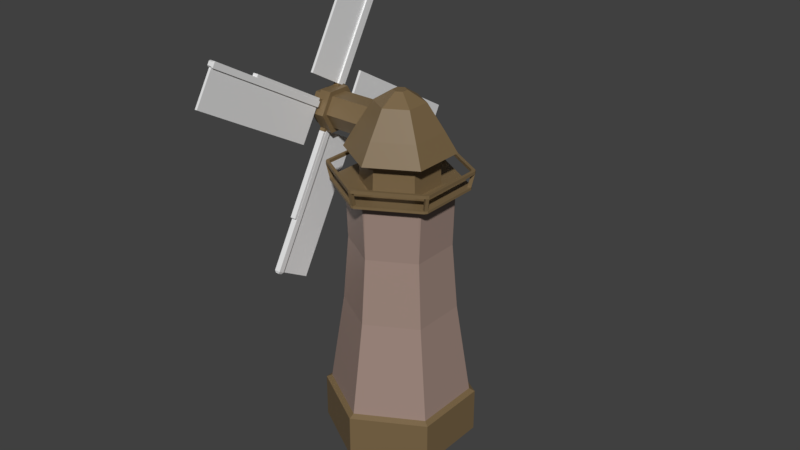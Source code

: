 # Source: windmill.blend  (saved by Blender 2.82.7; exported with 4.5.12 LTS)
import bpy
from mathutils import Matrix  # noqa: F401  (used for matrix-valued properties, if any)

bpy.ops.wm.read_factory_settings(use_empty=True)
scene = bpy.context.scene
scene.name = 'Scene'

# ---- collections
col_collection_1 = bpy.data.collections.new('Collection 1'); scene.collection.children.link(col_collection_1)

# ---- materials (node trees are filled in below, after node groups)
mat_wood = bpy.data.materials.new('wood')
mat_wood.use_transparent_shadow = False
mat_sail = bpy.data.materials.new('Sail')
mat_sail.use_transparent_shadow = False
mat_towerbody = bpy.data.materials.new('TowerBody')
mat_towerbody.use_transparent_shadow = False

# ---- material node trees
mat_wood.use_nodes = True; mat_wood.node_tree.nodes.clear()
_N = mat_wood.node_tree.nodes; _L = mat_wood.node_tree.links
n0 = _N.new('ShaderNodeOutputMaterial'); n0.name = 'Material Output'; n0.location = (300, 300)
n1 = _N.new('ShaderNodeBsdfPrincipled'); n1.name = 'Principled BSDF'; n1.location = (10, 300)
n1.distribution = 'GGX'
n1.subsurface_method = 'BURLEY'
n1.inputs[0].default_value = (0.196, 0.1315, 0.06097, 1.0)
n1.inputs[3].default_value = 1.45
n1.inputs[27].default_value = (0.0, 0.0, 0.0, 1.0)
n1.inputs[28].default_value = 1.0
_L.new(n1.outputs[0], n0.inputs[0])
n0.is_active_output = True
mat_sail.use_nodes = True; mat_sail.node_tree.nodes.clear()
_N = mat_sail.node_tree.nodes; _L = mat_sail.node_tree.links
n0 = _N.new('ShaderNodeOutputMaterial'); n0.name = 'Material Output'; n0.location = (300, 300)
n1 = _N.new('ShaderNodeBsdfPrincipled'); n1.name = 'Principled BSDF'; n1.location = (10, 300)
n1.distribution = 'GGX'
n1.subsurface_method = 'BURLEY'
n1.inputs[3].default_value = 1.45
n1.inputs[27].default_value = (0.0, 0.0, 0.0, 1.0)
n1.inputs[28].default_value = 1.0
_L.new(n1.outputs[0], n0.inputs[0])
n0.is_active_output = True
mat_towerbody.use_nodes = True; mat_towerbody.node_tree.nodes.clear()
_N = mat_towerbody.node_tree.nodes; _L = mat_towerbody.node_tree.links
n0 = _N.new('ShaderNodeOutputMaterial'); n0.name = 'Material Output'; n0.location = (300, 300)
n1 = _N.new('ShaderNodeBsdfPrincipled'); n1.name = 'Principled BSDF'; n1.location = (10, 300)
n1.distribution = 'GGX'
n1.subsurface_method = 'BURLEY'
n1.inputs[0].default_value = (0.3506, 0.248, 0.209, 1.0)
n1.inputs[3].default_value = 1.45
n1.inputs[27].default_value = (0.0, 0.0, 0.0, 1.0)
n1.inputs[28].default_value = 1.0
_L.new(n1.outputs[0], n0.inputs[0])
n0.is_active_output = True

# ---- world
world_world = bpy.data.worlds.new('World'); scene.world = world_world
world_world.color = (0.05088, 0.05088, 0.05088)
world_world.use_sun_shadow = False
world_world.sun_shadow_jitter_overblur = 0.0
world_world.cycles.sampling_method = 'MANUAL'

# ---- meshes
me_cylinder = bpy.data.meshes.new('Cylinder')
me_cylinder.from_pydata([(0.0, 2.58, 1.389), (0.0, 2.58, 1.532), (2.234, 1.29, 1.389), (2.234, 1.29, 1.532), (2.234, -1.29, 1.389), (2.234, -1.29, 1.532), (0.0, -2.58, 1.389), (0.0, -2.58, 1.532), (-2.234, -1.29, 1.389), (-2.234, -1.29, 1.532), (-2.234, 1.29, 1.389), (-2.234, 1.29, 1.532), (2.064, 1.192, 1.628), (0.0, 2.383, 1.628), (2.064, -1.192, 1.628), (0.0, -2.383, 1.628), (-2.064, -1.192, 1.628), (-2.064, 1.192, 1.628), (1.095, 0.632, 10.1), (1.192e-07, 1.264, 10.1), (1.095, -0.632, 10.1), (1.192e-07, -1.264, 10.1), (-1.095, -0.632, 10.1), (-1.095, 0.632, 10.1), (1.277, 0.7375, 10.1), (1.192e-07, 1.475, 10.1), (1.277, -0.7375, 10.1), (1.192e-07, -1.475, 10.1), (-1.277, -0.7375, 10.1), (-1.277, 0.7375, 10.1), (1.355, 0.7825, 10.28), (1.192e-07, 1.565, 10.28), (1.355, -0.7825, 10.28), (1.192e-07, -1.565, 10.28), (-1.355, -0.7825, 10.28), (-1.355, 0.7825, 10.28), (1.557, 0.8989, 10.28), (1.192e-07, 1.798, 10.28), (1.557, -0.8989, 10.28), (1.192e-07, -1.798, 10.28), (-1.557, -0.8989, 10.28), (-1.557, 0.8989, 10.28), (1.205, 0.6955, 10.97), (1.192e-07, 1.391, 10.97), (1.205, -0.6955, 10.97), (1.192e-07, -1.391, 10.97), (-1.205, -0.6955, 10.97), (-1.205, 0.6955, 10.97), (0.7229, 0.4174, 11.86), (1.192e-07, 0.8347, 11.86), (0.7229, -0.4174, 11.86), (1.192e-07, -0.8347, 11.86), (-0.7229, -0.4174, 11.86), (-0.7229, 0.4174, 11.86), (0.2044, 0.118, 12.23), (1.192e-07, 0.2361, 12.23), (0.2044, -0.118, 12.23), (1.192e-07, -0.2361, 12.23), (-0.2044, -0.118, 12.23), (-0.2044, 0.118, 12.23), (-1.134, 0.6547, 9.19), (1.192e-07, 1.309, 9.19), (1.192e-07, -1.309, 9.19), (-1.134, -0.6547, 9.19), (1.134, 0.6547, 9.19), (1.134, -0.6547, 9.19), (0.0, 1.7, 7.103), (-1.472, -0.85, 7.103), (1.472, -0.85, 7.103), (-1.472, 0.85, 7.103), (0.0, -1.7, 7.103), (1.472, 0.85, 7.103), (-1.953, 1.07, 9.737), (-2.06, 1.129, 9.737), (-1.953, -1.066, 9.632), (1.815, 1.105, 9.18), (-2.06, -1.124, 9.632), (-2.004, 1.222, 9.632), (-1.899, 1.158, 9.632), (-1.953, 1.07, 9.632), (1.919, 1.168, 9.18), (-2.06, 1.129, 9.632), (-1.811, 1.107, 9.18), (-2.004, 1.222, 9.737), (1.971, 1.073, 9.18), (-0.05225, 2.246, 9.18), (-1.903, -1.156, 9.737), (-1.971, -1.073, 9.18), (-1.815, -1.105, 9.18), (-1.919, -1.168, 9.18), (-0.04953, 2.124, 9.18), (-2.008, -1.22, 9.737), (1.864, 1.014, 9.18), (-1.903, -1.156, 9.632), (0.05358, 2.122, 9.18), (0.05652, 2.244, 9.18), (1.953, 1.066, 9.632), (-1.899, 1.158, 9.737), (-2.008, -1.22, 9.632), (-1.864, -1.014, 9.18), (-1.915, 1.171, 9.18), (-1.953, -1.066, 9.737), (-1.971, 1.078, 9.18), (-1.864, 1.019, 9.18), (2.06, 1.124, 9.632), (-2.06, -1.124, 9.737), (0.05652, 2.346, 9.632), (0.05358, 2.224, 9.632), (0.05652, 2.346, 9.737), (0.05358, 2.224, 9.737), (-0.05225, 2.349, 9.632), (-0.04953, 2.226, 9.632), (-0.05225, 2.349, 9.737), (-0.04953, 2.226, 9.737), (2.06, 1.124, 9.737), (1.953, 1.066, 9.737), (2.008, 1.22, 9.632), (1.903, 1.156, 9.632), (2.008, 1.22, 9.737), (1.903, 1.156, 9.737), (0.04953, -2.226, 9.737), (0.05225, -2.349, 9.737), (1.899, -1.158, 9.632), (2.004, -1.222, 9.632), (-0.05652, -2.346, 9.632), (-0.05358, -2.224, 9.632), (0.04953, -2.226, 9.632), (0.05225, -2.349, 9.632), (-0.05358, -2.122, 9.18), (-0.05652, -2.346, 9.737), (1.953, -1.07, 9.737), (1.915, -1.171, 9.18), (1.864, -1.019, 9.18), (1.971, -1.078, 9.18), (2.06, -1.129, 9.737), (1.953, -1.07, 9.632), (-0.05358, -2.224, 9.737), (2.06, -1.129, 9.632), (1.811, -1.107, 9.18), (-0.05652, -2.244, 9.18), (1.899, -1.158, 9.737), (0.05225, -2.246, 9.18), (0.04953, -2.124, 9.18), (2.004, -1.222, 9.737), (-1.915, 1.171, 9.093), (-1.495, 0.9142, 9.093), (1.915, -1.171, 9.093), (1.495, -0.9142, 9.093), (1.971, 1.073, 9.093), (1.919, 1.168, 9.093), (-1.971, -1.073, 9.093), (-1.539, -0.8376, 9.093), (-0.05652, -2.244, 9.093), (-0.04424, -1.752, 9.093), (0.05652, 2.244, 9.093), (-0.05225, 2.246, 9.093), (-1.971, 1.078, 9.093), (-1.539, 0.8415, 9.093), (1.539, 0.8376, 9.093), (1.498, 0.9123, 9.093), (-1.919, -1.168, 9.093), (-1.498, -0.9123, 9.093), (0.04424, 1.752, 9.093), (-0.04089, 1.754, 9.093), (0.05225, -2.246, 9.093), (0.04089, -1.754, 9.093), (1.971, -1.078, 9.093), (1.539, -0.8415, 9.093), (0.0, 2.58, 0.0), (2.234, 1.29, 0.0), (2.234, -1.29, 0.0), (0.0, -2.58, 0.0), (-2.234, -1.29, 0.0), (-2.234, 1.29, 0.0), (-2.496, 0.3939, 10.28), (-2.496, 0.7877, 10.97), (-2.496, 0.6142, 10.97), (-0.8404, 0.6142, 10.97), (-2.496, 0.3071, 10.43), (-0.8404, 0.3071, 10.43), (-2.496, -0.3071, 10.43), (-0.8404, -0.3071, 10.43), (-2.496, -0.6142, 10.97), (-0.8404, -0.6142, 10.97), (-2.496, -0.3071, 11.5), (-0.8404, -0.3071, 11.5), (-2.496, 0.3071, 11.5), (-0.8404, 0.3071, 11.5), (-2.496, -0.3939, 10.28), (-2.496, -0.7877, 10.97), (-2.496, -0.3939, 11.65), (-2.496, 0.3939, 11.65), (-2.908, 0.3939, 11.65), (-2.908, 0.7877, 10.97), (-2.908, -0.3939, 11.65), (-2.908, -0.7877, 10.97), (-2.908, -0.3939, 10.28), (-2.908, 0.3939, 10.28), (-2.908, 0.3059, 11.5), (-2.908, 0.6119, 10.97), (-2.908, -0.3059, 11.5), (-2.908, -0.6119, 10.97), (-2.908, -0.3059, 10.44), (-2.908, 0.3059, 10.44), (-3.214, 0.3059, 11.5), (-3.214, 0.6119, 10.97), (-3.214, -0.3059, 11.5), (-3.214, -0.6119, 10.97), (-3.214, -0.3059, 10.44), (-3.214, 0.3059, 10.44), (-2.496, -0.4923, 11.48), (-2.496, -0.3839, 11.36), (-2.908, -0.4923, 11.48), (-2.908, -0.3824, 11.36), (-3.214, -0.3824, 11.36), (-0.8404, -0.3839, 11.36), (-0.8404, -0.5374, 11.1), (-2.496, -0.6893, 11.14), (-2.496, -0.5374, 11.1), (-2.908, -0.6893, 11.14), (-2.908, -0.5354, 11.1), (-3.214, -0.5354, 11.1), (-0.8404, 0.5374, 10.83), (-2.496, 0.5374, 10.83), (-2.496, 0.6893, 10.79), (-2.908, 0.6893, 10.79), (-2.908, 0.5354, 10.83), (-3.214, 0.5354, 10.83), (-2.496, 0.3839, 10.57), (-2.496, 0.4923, 10.45), (-2.908, 0.4923, 10.45), (-2.908, 0.3824, 10.57), (-3.214, 0.3824, 10.57), (-0.8404, 0.3839, 10.57), (-3.13, -0.5354, 11.1), (-3.13, -0.3824, 11.36), (-3.13, 0.5354, 10.83), (-3.13, 0.3824, 10.57), (-2.909, -4.894, 13.59), (-2.906, -4.793, 13.77), (-2.923, -0.2768, 10.92), (-2.92, -0.1749, 11.1), (-2.706, -4.895, 13.59), (-2.703, -4.793, 13.77), (-2.72, -0.2776, 10.92), (-2.717, -0.1758, 11.1), (-2.913, -3.418, 12.74), (-2.911, -3.316, 12.92), (-2.71, -3.419, 12.74), (-2.708, -3.317, 12.91), (-2.907, -3.248, 12.88), (-2.916, -0.2431, 11.14), (-2.721, -0.2439, 11.13), (-2.712, -3.249, 12.87), (-2.905, -3.2, 12.96), (-2.915, -0.1944, 11.22), (-2.72, -0.1952, 11.22), (-2.711, -3.2, 12.96), (-2.855, -3.418, 12.74), (-2.851, -4.895, 13.59), (-2.778, -0.2774, 10.92), (-2.865, -0.277, 10.92), (-2.768, -3.419, 12.74), (-2.764, -4.895, 13.59), (-2.871, -4.046, 11.65), (-2.867, -5.522, 12.51), (-2.867, -4.874, 13.77), (-2.869, -4.937, 13.66), (-2.784, -4.047, 11.65), (-2.78, -5.523, 12.51), (-2.919, -0.6519, 11.37), (-2.718, -0.7546, 11.2), (-2.922, -0.7538, 11.2), (-2.716, -0.6527, 11.37), (-2.914, -0.6994, 11.4), (-2.72, -0.7002, 11.4), (-2.913, -0.6507, 11.49), (-2.719, -0.6515, 11.48), (-2.776, -0.7544, 11.2), (-2.863, -0.754, 11.2), (-2.792, -1.382, 10.11), (-2.879, -1.382, 10.11), (-2.743, -4.875, 13.77), (-2.744, -4.937, 13.66), (-2.909, -2.629, 6.071), (-2.906, -2.805, 6.173), (-2.923, 0.04351, 10.69), (-2.92, -0.1325, 10.79), (-2.706, -2.626, 6.07), (-2.703, -2.802, 6.172), (-2.72, 0.04602, 10.69), (-2.717, -0.13, 10.79), (-2.913, -1.774, 7.547), (-2.911, -1.95, 7.649), (-2.71, -1.772, 7.546), (-2.708, -1.948, 7.648), (-2.907, -1.911, 7.717), (-2.916, -0.1719, 10.72), (-2.721, -0.1695, 10.72), (-2.712, -1.908, 7.716), (-2.905, -1.995, 7.766), (-2.915, -0.256, 10.77), (-2.72, -0.2536, 10.77), (-2.711, -1.993, 7.765), (-2.855, -1.774, 7.547), (-2.851, -2.628, 6.071), (-2.778, 0.0453, 10.69), (-2.865, 0.04422, 10.69), (-2.768, -1.773, 7.546), (-2.764, -2.627, 6.07), (-2.871, -0.6889, 6.919), (-2.867, -1.543, 5.443), (-2.867, -2.806, 6.091), (-2.869, -2.698, 6.029), (-2.784, -0.6878, 6.919), (-2.78, -1.542, 5.442), (-2.919, -0.4085, 10.31), (-2.718, -0.23, 10.21), (-2.922, -0.2325, 10.21), (-2.716, -0.406, 10.31), (-2.914, -0.4359, 10.27), (-2.72, -0.4335, 10.27), (-2.913, -0.5201, 10.31), (-2.719, -0.5177, 10.31), (-2.776, -0.2307, 10.21), (-2.863, -0.2318, 10.21), (-2.792, 0.854, 9.583), (-2.879, 0.8529, 9.584), (-2.743, -2.804, 6.09), (-2.744, -2.697, 6.028), (-2.909, 4.894, 8.337), (-2.906, 4.793, 8.161), (-2.923, 0.2768, 11.01), (-2.92, 0.1749, 10.83), (-2.706, 4.895, 8.339), (-2.703, 4.793, 8.163), (-2.72, 0.2776, 11.01), (-2.717, 0.1757, 10.84), (-2.913, 3.418, 9.191), (-2.911, 3.316, 9.015), (-2.71, 3.419, 9.193), (-2.708, 3.317, 9.017), (-2.907, 3.248, 9.054), (-2.916, 0.2431, 10.79), (-2.721, 0.2439, 10.8), (-2.712, 3.249, 9.057), (-2.905, 3.2, 8.97), (-2.915, 0.1944, 10.71), (-2.72, 0.1952, 10.71), (-2.711, 3.2, 8.973), (-2.855, 3.418, 9.192), (-2.851, 4.895, 8.337), (-2.778, 0.2774, 11.01), (-2.865, 0.277, 11.01), (-2.768, 3.419, 9.193), (-2.764, 4.895, 8.338), (-2.871, 4.046, 10.28), (-2.867, 5.522, 9.422), (-2.867, 4.874, 8.16), (-2.869, 4.937, 8.267), (-2.784, 4.047, 10.28), (-2.78, 5.523, 9.423), (-2.919, 0.6519, 10.56), (-2.718, 0.7546, 10.74), (-2.922, 0.7538, 10.73), (-2.716, 0.6527, 10.56), (-2.914, 0.6994, 10.53), (-2.72, 0.7002, 10.53), (-2.913, 0.6507, 10.45), (-2.719, 0.6515, 10.45), (-2.776, 0.7544, 10.73), (-2.863, 0.754, 10.73), (-2.792, 1.382, 11.82), (-2.879, 1.382, 11.82), (-2.743, 4.875, 8.161), (-2.744, 4.937, 8.269), (-2.909, 2.629, 15.86), (-2.906, 2.805, 15.76), (-2.923, -0.04351, 11.24), (-2.92, 0.1325, 11.14), (-2.706, 2.626, 15.86), (-2.703, 2.802, 15.76), (-2.72, -0.04602, 11.24), (-2.717, 0.13, 11.14), (-2.913, 1.774, 14.38), (-2.911, 1.95, 14.28), (-2.71, 1.772, 14.38), (-2.708, 1.948, 14.28), (-2.907, 1.911, 14.21), (-2.916, 0.1719, 11.21), (-2.721, 0.1695, 11.21), (-2.712, 1.908, 14.21), (-2.905, 1.995, 14.16), (-2.915, 0.256, 11.16), (-2.72, 0.2536, 11.16), (-2.711, 1.993, 14.17), (-2.855, 1.774, 14.38), (-2.851, 2.628, 15.86), (-2.778, -0.0453, 11.24), (-2.865, -0.04423, 11.24), (-2.768, 1.773, 14.38), (-2.764, 2.627, 15.86), (-2.871, 0.6889, 15.01), (-2.867, 1.543, 16.49), (-2.867, 2.806, 15.84), (-2.869, 2.698, 15.9), (-2.784, 0.6878, 15.01), (-2.78, 1.542, 16.49), (-2.919, 0.4085, 11.62), (-2.718, 0.23, 11.72), (-2.922, 0.2325, 11.72), (-2.716, 0.406, 11.62), (-2.914, 0.4359, 11.66), (-2.72, 0.4335, 11.67), (-2.913, 0.5201, 11.62), (-2.719, 0.5177, 11.62), (-2.776, 0.2307, 11.72), (-2.863, 0.2318, 11.72), (-2.792, -0.854, 12.35), (-2.879, -0.8529, 12.35), (-2.743, 2.804, 15.84), (-2.744, 2.697, 15.9), (1.192e-07, -5.072e-07, 9.093), (-1.742, -1.006, 1.989), (-1.742, 1.006, 1.989), (8.345e-07, -5.96e-07, 1.989), (0.0, 1.89, 4.829), (-1.637, -0.9451, 4.829), (1.637, -0.9451, 4.829), (-1.637, 0.9451, 4.829), (0.0, -1.89, 4.829), (1.637, 0.9451, 4.829), (0.0, 0.0, 0.0)], [(422, 71), (67, 422), (423, 424), (425, 423), (169, 425), (432, 171), (168, 432)], [(0, 1, 3, 2), (2, 3, 5, 4), (4, 5, 7, 6), (6, 7, 9, 8), (11, 9, 16, 17), (8, 9, 11, 10), (10, 11, 1, 0), (6, 8, 172, 171), (61, 60, 23, 19), (3, 1, 13, 12), (7, 5, 14, 15), (1, 11, 17, 13), (9, 7, 15, 16), (5, 3, 12, 14), (23, 22, 28, 29), (63, 62, 21, 22), (65, 64, 18, 20), (60, 63, 22, 23), (62, 65, 20, 21), (64, 61, 19, 18), (25, 29, 35, 31), (21, 20, 26, 27), (18, 19, 25, 24), (19, 23, 29, 25), (22, 21, 27, 28), (20, 18, 24, 26), (35, 34, 40, 41), (28, 27, 33, 34), (26, 24, 30, 32), (29, 28, 34, 35), (27, 26, 32, 33), (24, 25, 31, 30), (40, 39, 45, 46), (33, 32, 38, 39), (30, 31, 37, 36), (31, 35, 41, 37), (34, 33, 39, 40), (32, 30, 36, 38), (45, 44, 50, 51), (38, 36, 42, 44), (41, 40, 46, 47), (39, 38, 44, 45), (36, 37, 43, 42), (37, 41, 47, 43), (50, 48, 54, 56), (42, 43, 49, 48), (43, 47, 53, 49), (46, 45, 51, 52), (44, 42, 48, 50), (47, 46, 52, 53), (54, 55, 59, 58, 57, 56), (53, 52, 58, 59), (51, 50, 56, 57), (48, 49, 55, 54), (49, 53, 59, 55), (52, 51, 57, 58), (426, 429, 69, 66), (427, 430, 70, 67), (428, 431, 71, 68), (429, 427, 67, 69), (430, 428, 68, 70), (431, 426, 66, 71), (137, 123, 131, 133), (102, 100, 144, 156), (73, 83, 77, 81), (124, 125, 128, 139), (77, 78, 82, 100), (96, 117, 75, 92), (117, 96, 115, 119), (98, 76, 87, 89), (81, 77, 100, 102), (76, 74, 99, 87), (111, 107, 109, 113), (127, 124, 139, 141), (117, 116, 80, 75), (121, 129, 124, 127), (91, 105, 76, 98), (73, 72, 97, 83), (74, 93, 88, 99), (106, 107, 94, 95), (78, 79, 103, 82), (91, 86, 101, 105), (79, 81, 102, 103), (133, 131, 146, 166), (104, 96, 92, 84), (118, 114, 104, 116), (111, 110, 85, 90), (118, 119, 115, 114), (93, 98, 89, 88), (116, 104, 84, 80), (110, 106, 95, 85), (112, 113, 109, 108), (107, 111, 90, 94), (112, 108, 106, 110), (93, 74, 101, 86), (79, 78, 97, 72), (88, 63, 99), (123, 122, 138, 131), (134, 143, 123, 137), (121, 120, 136, 129), (122, 135, 132, 138), (125, 126, 142, 128), (134, 130, 140, 143), (126, 127, 141, 142), (135, 137, 133, 132), (135, 122, 140, 130), (126, 125, 136, 120), (89, 87, 150, 160), (149, 148, 158, 159), (155, 154, 162, 163), (160, 150, 151, 161), (156, 144, 145, 157), (166, 146, 147, 167), (164, 152, 153, 165), (80, 84, 148, 149), (142, 62, 128), (91, 129, 136, 86), (85, 95, 154, 155), (132, 65, 138), (141, 139, 152, 164), (137, 135, 96, 104), (135, 130, 115, 96), (130, 134, 114, 115), (134, 137, 104, 114), (98, 124, 129, 91), (108, 118, 116, 106), (144, 155, 163, 145), (100, 85, 155, 144), (109, 119, 118, 108), (99, 103, 102, 87), (150, 156, 157, 151), (87, 102, 156, 150), (79, 74, 76, 81), (72, 101, 74, 79), (73, 105, 101, 72), (81, 76, 105, 73), (78, 111, 113, 97), (106, 116, 117, 107), (107, 117, 119, 109), (77, 110, 111, 78), (83, 112, 110, 77), (97, 113, 112, 83), (82, 90, 85, 100), (159, 162, 154, 149), (149, 154, 95, 80), (80, 95, 94, 75), (86, 136, 125, 93), (93, 125, 124, 98), (139, 89, 160, 152), (152, 160, 161, 153), (128, 88, 89, 139), (131, 141, 164, 146), (146, 164, 165, 147), (138, 142, 141, 131), (127, 123, 143, 121), (121, 143, 140, 120), (120, 140, 122, 126), (126, 122, 123, 127), (84, 133, 166, 148), (148, 166, 167, 158), (92, 132, 133, 84), (153, 161, 67, 70), (162, 66, 163), (61, 90, 82, 60), (145, 69, 157), (145, 163, 66, 69), (151, 67, 161), (153, 70, 165), (158, 167, 68, 71), (147, 68, 167), (162, 159, 71, 66), (158, 71, 159), (103, 60, 82), (63, 88, 128, 62), (151, 157, 69, 67), (64, 75, 94, 61), (75, 64, 92), (90, 61, 94), (147, 165, 70, 68), (62, 142, 138, 65), (65, 132, 92, 64), (103, 99, 63, 60), (2, 4, 170, 169), (8, 10, 173, 172), (0, 2, 169, 168), (4, 6, 171, 170), (10, 0, 168, 173), (190, 191, 192, 194), (228, 178, 174, 229), (228, 233, 179, 178), (188, 189, 195, 196), (184, 186, 191, 190), (178, 179, 181, 180), (191, 175, 193, 192), (186, 176, 175, 191), (180, 181, 183, 182), (197, 196, 202, 203), (211, 184, 190, 210), (211, 215, 185, 184), (222, 233, 228, 223), (229, 174, 197, 230), (184, 185, 187, 186), (210, 190, 194, 212), (178, 180, 188, 174), (186, 187, 177, 176), (180, 182, 189, 188), (174, 188, 196, 197), (231, 203, 209, 232), (212, 194, 200, 213), (192, 193, 199, 198), (230, 197, 203, 231), (196, 195, 201, 202), (194, 192, 198, 200), (221, 232, 209, 208, 207), (202, 201, 207, 208), (200, 198, 204, 206), (203, 202, 208, 209), (213, 200, 206, 214), (198, 199, 205, 204), (182, 218, 217, 189), (182, 183, 216, 218), (189, 217, 219, 195), (195, 219, 220, 201), (201, 220, 221, 207), (176, 223, 224, 175), (176, 177, 222, 223), (175, 224, 225, 193), (199, 226, 227, 205), (193, 225, 226, 199), (225, 230, 231, 226), (224, 229, 230, 225), (223, 228, 229, 224), (205, 227, 214, 206, 204), (232, 221, 234, 237), (214, 227, 236, 235), (235, 234, 220, 213), (213, 220, 219, 212), (212, 219, 217, 210), (210, 217, 218, 211), (211, 218, 216, 215), (231, 237, 236, 226), (235, 236, 237, 234), (272, 270, 241, 240), (240, 241, 245, 244), (248, 249, 243, 242), (243, 239, 266, 282), (238, 246, 258, 259), (249, 247, 239, 243), (273, 245, 252, 275), (240, 244, 260, 261), (271, 273, 249, 248), (238, 239, 247, 246), (275, 252, 256, 277), (270, 247, 250, 274), (245, 241, 251, 252), (247, 249, 253, 250), (277, 276, 254, 257), (274, 250, 254, 276), (250, 253, 257, 254), (252, 251, 255, 256), (261, 260, 278, 279), (263, 259, 265, 269), (271, 248, 262, 278), (248, 242, 263, 262), (272, 240, 261, 279), (242, 238, 259, 263), (264, 268, 269, 265), (281, 280, 268, 264), (242, 243, 282, 283), (278, 262, 268, 280), (259, 258, 264, 265), (262, 263, 269, 268), (283, 282, 266, 267), (258, 279, 281, 264), (279, 278, 280, 281), (246, 272, 279, 258), (244, 271, 278, 260), (251, 274, 276, 255), (256, 255, 276, 277), (241, 270, 274, 251), (253, 275, 277, 257), (244, 245, 273, 271), (249, 273, 275, 253), (246, 247, 270, 272), (239, 238, 267, 266), (238, 242, 283, 267), (318, 316, 287, 286), (286, 287, 291, 290), (294, 295, 289, 288), (289, 285, 312, 328), (284, 292, 304, 305), (295, 293, 285, 289), (319, 291, 298, 321), (286, 290, 306, 307), (317, 319, 295, 294), (284, 285, 293, 292), (321, 298, 302, 323), (316, 293, 296, 320), (291, 287, 297, 298), (293, 295, 299, 296), (323, 322, 300, 303), (320, 296, 300, 322), (296, 299, 303, 300), (298, 297, 301, 302), (307, 306, 324, 325), (309, 305, 311, 315), (317, 294, 308, 324), (294, 288, 309, 308), (318, 286, 307, 325), (288, 284, 305, 309), (310, 314, 315, 311), (327, 326, 314, 310), (288, 289, 328, 329), (324, 308, 314, 326), (305, 304, 310, 311), (308, 309, 315, 314), (329, 328, 312, 313), (304, 325, 327, 310), (325, 324, 326, 327), (292, 318, 325, 304), (290, 317, 324, 306), (297, 320, 322, 301), (302, 301, 322, 323), (287, 316, 320, 297), (299, 321, 323, 303), (290, 291, 319, 317), (295, 319, 321, 299), (292, 293, 316, 318), (285, 284, 313, 312), (284, 288, 329, 313), (364, 362, 333, 332), (332, 333, 337, 336), (340, 341, 335, 334), (335, 331, 358, 374), (330, 338, 350, 351), (341, 339, 331, 335), (365, 337, 344, 367), (332, 336, 352, 353), (363, 365, 341, 340), (330, 331, 339, 338), (367, 344, 348, 369), (362, 339, 342, 366), (337, 333, 343, 344), (339, 341, 345, 342), (369, 368, 346, 349), (366, 342, 346, 368), (342, 345, 349, 346), (344, 343, 347, 348), (353, 352, 370, 371), (355, 351, 357, 361), (363, 340, 354, 370), (340, 334, 355, 354), (364, 332, 353, 371), (334, 330, 351, 355), (356, 360, 361, 357), (373, 372, 360, 356), (334, 335, 374, 375), (370, 354, 360, 372), (351, 350, 356, 357), (354, 355, 361, 360), (375, 374, 358, 359), (350, 371, 373, 356), (371, 370, 372, 373), (338, 364, 371, 350), (336, 363, 370, 352), (343, 366, 368, 347), (348, 347, 368, 369), (333, 362, 366, 343), (345, 367, 369, 349), (336, 337, 365, 363), (341, 365, 367, 345), (338, 339, 362, 364), (331, 330, 359, 358), (330, 334, 375, 359), (410, 408, 379, 378), (378, 379, 383, 382), (386, 387, 381, 380), (381, 377, 404, 420), (376, 384, 396, 397), (387, 385, 377, 381), (411, 383, 390, 413), (378, 382, 398, 399), (409, 411, 387, 386), (376, 377, 385, 384), (413, 390, 394, 415), (408, 385, 388, 412), (383, 379, 389, 390), (385, 387, 391, 388), (415, 414, 392, 395), (412, 388, 392, 414), (388, 391, 395, 392), (390, 389, 393, 394), (399, 398, 416, 417), (401, 397, 403, 407), (409, 386, 400, 416), (386, 380, 401, 400), (410, 378, 399, 417), (380, 376, 397, 401), (402, 406, 407, 403), (419, 418, 406, 402), (380, 381, 420, 421), (416, 400, 406, 418), (397, 396, 402, 403), (400, 401, 407, 406), (421, 420, 404, 405), (396, 417, 419, 402), (417, 416, 418, 419), (384, 410, 417, 396), (382, 409, 416, 398), (389, 412, 414, 393), (394, 393, 414, 415), (379, 408, 412, 389), (391, 413, 415, 395), (382, 383, 411, 409), (387, 411, 413, 391), (384, 385, 408, 410), (377, 376, 405, 404), (376, 380, 421, 405), (168, 169, 170, 171, 172, 173), (12, 13, 426, 431), (15, 14, 428, 430), (17, 16, 427, 429), (14, 12, 431, 428), (16, 15, 430, 427), (13, 17, 429, 426)])
me_cylinder.polygons.foreach_set('material_index', [0, 0, 0, 0, 0, 0, 0, 0, 0, 0, 0, 0, 0, 0, 0, 0, 0, 0, 0, 0, 0, 0, 0, 0, 0, 0, 0, 0, 0, 0, 0, 0, 0, 0, 0, 0, 0, 0, 0, 0, 0, 0, 0, 0, 0, 0, 0, 0, 0, 0, 0, 0, 0, 0, 0, 0, 2, 2, 2, 2, 2, 2, 0, 0, 0, 0, 0, 0, 0, 0, 0, 0, 0, 0, 0, 0, 0, 0, 0, 0, 0, 0, 0, 0, 0, 0, 0, 0, 0, 0, 0, 0, 0, 0, 0, 0, 0, 0, 0, 0, 0, 0, 0, 0, 0, 0, 0, 0, 0, 0, 0, 0, 0, 0, 0, 0, 0, 0, 0, 0, 0, 0, 0, 0, 0, 0, 0, 0, 0, 0, 0, 0, 0, 0, 0, 0, 0, 0, 0, 0, 0, 0, 0, 0, 0, 0, 0, 0, 0, 0, 0, 0, 0, 0, 0, 0, 0, 0, 0, 0, 0, 2, 2, 0, 2, 2, 2, 2, 2, 2, 2, 2, 0, 0, 2, 0, 0, 0, 2, 0, 0, 0, 0, 0, 0, 0, 0, 0, 0, 0, 0, 0, 0, 0, 0, 0, 0, 0, 0, 0, 0, 0, 0, 0, 0, 0, 0, 0, 0, 0, 0, 0, 0, 0, 0, 0, 0, 0, 0, 0, 0, 0, 0, 0, 0, 0, 0, 0, 0, 0, 0, 0, 0, 0, 0, 0, 0, 0, 0, 0, 0, 0, 0, 0, 1, 1, 1, 1, 0, 0, 1, 1, 0, 1, 0, 1, 1, 1, 1, 0, 0, 1, 1, 1, 0, 1, 1, 1, 1, 1, 1, 1, 1, 1, 1, 1, 0, 0, 0, 0, 1, 0, 1, 1, 1, 1, 0, 0, 1, 1, 1, 1, 0, 0, 1, 1, 0, 1, 0, 1, 1, 1, 1, 0, 0, 1, 1, 1, 0, 1, 1, 1, 1, 1, 1, 1, 1, 1, 1, 1, 0, 0, 0, 0, 1, 0, 1, 1, 1, 1, 0, 0, 1, 1, 1, 1, 0, 0, 1, 1, 0, 1, 0, 1, 1, 1, 1, 0, 0, 1, 1, 1, 0, 1, 1, 1, 1, 1, 1, 1, 1, 1, 1, 1, 0, 0, 0, 0, 1, 0, 1, 1, 1, 1, 0, 0, 1, 1, 1, 1, 0, 0, 1, 1, 0, 1, 0, 1, 1, 1, 1, 0, 0, 1, 1, 1, 0, 1, 1, 1, 1, 1, 1, 1, 1, 1, 1, 1, 0, 0, 0, 0, 1, 0, 1, 1, 1, 1, 0, 2, 2, 2, 2, 2, 2])
_uv = me_cylinder.uv_layers.new(name='UVMap')
_uv.uv.foreach_set('vector', [0.0, 0.0, 1.0, 0.0, 1.0, 1.0, 0.0, 1.0, 0.0, 0.0, 1.0, 0.0, 1.0, 1.0, 0.0, 1.0, 0.0, 0.0, 1.0, 0.0, 1.0, 1.0, 0.0, 1.0, 0.0, 0.0, 1.0, 0.0, 1.0, 1.0, 0.0, 1.0, 0.0, 0.0, 1.0, 0.0, 1.0, 1.0, 0.0, 1.0, 0.0, 0.0, 1.0, 0.0, 1.0, 1.0, 0.0, 1.0, 0.0, 0.0, 1.0, 0.0, 1.0, 1.0, 0.0, 1.0, 0.0, 0.0, 1.0, 0.0, 1.0, 1.0, 0.0, 1.0, 0.0, 0.0, 1.0, 0.0, 1.0, 1.0, 0.0, 1.0, 0.0, 0.0, 1.0, 0.0, 1.0, 1.0, 0.0, 1.0, 0.0, 0.0, 1.0, 0.0, 1.0, 1.0, 0.0, 1.0, 0.0, 0.0, 1.0, 0.0, 1.0, 1.0, 0.0, 1.0, 0.0, 0.0, 1.0, 0.0, 1.0, 1.0, 0.0, 1.0, 0.0, 0.0, 1.0, 0.0, 1.0, 1.0, 0.0, 1.0, 0.0, 0.0, 1.0, 0.0, 1.0, 1.0, 0.0, 1.0, 0.0, 0.0, 1.0, 0.0, 1.0, 1.0, 0.0, 1.0, 0.0, 0.0, 1.0, 0.0, 1.0, 1.0, 0.0, 1.0, 0.0, 0.0, 1.0, 0.0, 1.0, 1.0, 0.0, 1.0, 0.0, 0.0, 1.0, 0.0, 1.0, 1.0, 0.0, 1.0, 0.0, 0.0, 1.0, 0.0, 1.0, 1.0, 0.0, 1.0, 0.0, 0.0, 1.0, 0.0, 1.0, 1.0, 0.0, 1.0, 0.0, 0.0, 1.0, 0.0, 1.0, 1.0, 0.0, 1.0, 0.0, 0.0, 1.0, 0.0, 1.0, 1.0, 0.0, 1.0, 0.0, 0.0, 1.0, 0.0, 1.0, 1.0, 0.0, 1.0, 0.0, 0.0, 1.0, 0.0, 1.0, 1.0, 0.0, 1.0, 0.0, 0.0, 1.0, 0.0, 1.0, 1.0, 0.0, 1.0, 0.0, 0.0, 1.0, 0.0, 1.0, 1.0, 0.0, 1.0, 0.0, 0.0, 1.0, 0.0, 1.0, 1.0, 0.0, 1.0, 0.0, 0.0, 1.0, 0.0, 1.0, 1.0, 0.0, 1.0, 0.0, 0.0, 1.0, 0.0, 1.0, 1.0, 0.0, 1.0, 0.0, 0.0, 1.0, 0.0, 1.0, 1.0, 0.0, 1.0, 0.0, 0.0, 1.0, 0.0, 1.0, 1.0, 0.0, 1.0, 0.0, 0.0, 1.0, 0.0, 1.0, 1.0, 0.0, 1.0, 0.0, 0.0, 1.0, 0.0, 1.0, 1.0, 0.0, 1.0, 0.0, 0.0, 1.0, 0.0, 1.0, 1.0, 0.0, 1.0, 0.0, 0.0, 1.0, 0.0, 1.0, 1.0, 0.0, 1.0, 0.0, 0.0, 1.0, 0.0, 1.0, 1.0, 0.0, 1.0, 0.0, 0.0, 1.0, 0.0, 1.0, 1.0, 0.0, 1.0, 0.0, 0.0, 1.0, 0.0, 1.0, 1.0, 0.0, 1.0, 0.0, 0.0, 1.0, 0.0, 1.0, 1.0, 0.0, 1.0, 0.0, 0.0, 1.0, 0.0, 1.0, 1.0, 0.0, 1.0, 0.0, 0.0, 1.0, 0.0, 1.0, 1.0, 0.0, 1.0, 0.0, 0.0, 1.0, 0.0, 1.0, 1.0, 0.0, 1.0, 0.0, 0.0, 1.0, 0.0, 1.0, 1.0, 0.0, 1.0, 0.0, 0.0, 1.0, 0.0, 1.0, 1.0, 0.0, 1.0, 0.0, 0.0, 1.0, 0.0, 1.0, 1.0, 0.0, 1.0, 0.0, 0.0, 1.0, 0.0, 1.0, 1.0, 0.0, 1.0, 0.0, 0.0, 1.0, 0.0, 1.0, 1.0, 0.0, 1.0, 0.0, 0.0, 1.0, 0.0, 1.0, 1.0, 0.0, 1.0, 0.0, 0.0, 1.0, 0.0, 1.0, 1.0, 0.0, 1.0, 0.5, 1.0, 0.933, 0.75, 0.933, 0.25, 0.5, 0.0, 0.06699, 0.25, 0.06699, 0.75, 0.0, 0.0, 1.0, 0.0, 1.0, 1.0, 0.0, 1.0, 0.0, 0.0, 1.0, 0.0, 1.0, 1.0, 0.0, 1.0, 0.0, 0.0, 1.0, 0.0, 1.0, 1.0, 0.0, 1.0, 0.0, 0.0, 1.0, 0.0, 1.0, 1.0, 0.0, 1.0, 0.0, 0.0, 1.0, 0.0, 1.0, 1.0, 0.0, 1.0, 0.0, 0.0, 1.0, 0.0, 1.0, 1.0, 0.0, 1.0, 0.0, 0.0, 1.0, 0.0, 1.0, 1.0, 0.0, 1.0, 0.0, 0.0, 1.0, 0.0, 1.0, 1.0, 0.0, 1.0, 0.0, 0.0, 1.0, 0.0, 1.0, 1.0, 0.0, 1.0, 0.0, 0.0, 1.0, 0.0, 1.0, 1.0, 0.0, 1.0, 0.0, 0.0, 1.0, 0.0, 1.0, 1.0, 0.0, 1.0, 0.0, 0.0, 1.0, 0.0, 1.0, 1.0, 0.0, 1.0, 0.0, 0.0, 1.0, 0.0, 1.0, 1.0, 0.0, 1.0, 0.0, 0.0, 1.0, 0.0, 1.0, 1.0, 0.0, 1.0, 0.0, 0.0, 1.0, 0.0, 1.0, 1.0, 0.0, 1.0, 0.0, 0.0, 1.0, 0.0, 1.0, 1.0, 0.0, 1.0, 0.0, 0.0, 1.0, 0.0, 1.0, 1.0, 0.0, 1.0, 0.0, 0.0, 1.0, 0.0, 1.0, 1.0, 0.0, 1.0, 0.0, 0.0, 1.0, 0.0, 1.0, 1.0, 0.0, 1.0, 0.0, 0.0, 1.0, 0.0, 1.0, 1.0, 0.0, 1.0, 0.0, 0.0, 1.0, 0.0, 1.0, 1.0, 0.0, 1.0, 0.0, 0.0, 1.0, 0.0, 1.0, 1.0, 0.0, 1.0, 0.0, 0.0, 1.0, 0.0, 1.0, 1.0, 0.0, 1.0, 0.0, 0.0, 1.0, 0.0, 1.0, 1.0, 0.0, 1.0, 0.0, 0.0, 1.0, 0.0, 1.0, 1.0, 0.0, 1.0, 0.0, 0.0, 1.0, 0.0, 1.0, 1.0, 0.0, 1.0, 0.0, 0.0, 1.0, 0.0, 1.0, 1.0, 0.0, 1.0, 0.0, 0.0, 1.0, 0.0, 1.0, 1.0, 0.0, 1.0, 0.0, 0.0, 1.0, 0.0, 1.0, 1.0, 0.0, 1.0, 0.0, 0.0, 1.0, 0.0, 1.0, 1.0, 0.0, 1.0, 0.0, 0.0, 1.0, 0.0, 1.0, 1.0, 0.0, 1.0, 0.0, 0.0, 1.0, 0.0, 1.0, 1.0, 0.0, 1.0, 0.0, 0.0, 1.0, 0.0, 1.0, 1.0, 0.0, 1.0, 0.0, 0.0, 1.0, 0.0, 1.0, 1.0, 0.0, 1.0, 0.0, 0.0, 1.0, 0.0, 1.0, 1.0, 0.0, 1.0, 0.0, 0.0, 1.0, 0.0, 1.0, 1.0, 0.0, 1.0, 0.0, 0.0, 1.0, 0.0, 1.0, 1.0, 0.0, 1.0, 0.0, 0.0, 1.0, 0.0, 1.0, 1.0, 0.0, 1.0, 0.0, 0.0, 1.0, 0.0, 1.0, 1.0, 0.0, 1.0, 0.0, 0.0, 1.0, 0.0, 1.0, 1.0, 0.0, 1.0, 0.0, 0.0, 1.0, 0.0, 1.0, 1.0, 0.0, 1.0, 0.0, 0.0, 1.0, 0.0, 1.0, 1.0, 0.0, 1.0, 0.0, 0.0, 1.0, 0.0, 1.0, 1.0, 0.0, 1.0, 0.0, 0.0, 1.0, 0.0, 1.0, 1.0, 0.0, 1.0, 0.0, 0.0, 1.0, 0.0, 1.0, 1.0, 0.0, 1.0, 0.0, 0.0, 1.0, 0.0, 1.0, 1.0, 0.0, 0.0, 1.0, 0.0, 1.0, 1.0, 0.0, 1.0, 0.0, 0.0, 1.0, 0.0, 1.0, 1.0, 0.0, 1.0, 0.0, 0.0, 1.0, 0.0, 1.0, 1.0, 0.0, 1.0, 0.0, 0.0, 1.0, 0.0, 1.0, 1.0, 0.0, 1.0, 0.0, 0.0, 1.0, 0.0, 1.0, 1.0, 0.0, 1.0, 0.0, 0.0, 1.0, 0.0, 1.0, 1.0, 0.0, 1.0, 0.0, 0.0, 1.0, 0.0, 1.0, 1.0, 0.0, 1.0, 0.0, 0.0, 1.0, 0.0, 1.0, 1.0, 0.0, 1.0, 0.0, 0.0, 1.0, 0.0, 1.0, 1.0, 0.0, 1.0, 0.0, 0.0, 1.0, 0.0, 1.0, 1.0, 0.0, 1.0, 0.0, 0.0, 1.0, 0.0, 1.0, 1.0, 0.0, 1.0, 0.0, 0.0, 1.0, 0.0, 1.0, 1.0, 0.0, 1.0, 0.0, 0.0, 1.0, 0.0, 1.0, 1.0, 0.0, 1.0, 0.0, 0.0, 1.0, 0.0, 1.0, 1.0, 0.0, 1.0, 0.0, 0.0, 1.0, 0.0, 1.0, 1.0, 0.0, 1.0, 0.0, 0.0, 1.0, 0.0, 1.0, 1.0, 0.0, 1.0, 0.0, 0.0, 1.0, 0.0, 1.0, 1.0, 0.0, 1.0, 0.0, 0.0, 1.0, 0.0, 1.0, 1.0, 0.0, 1.0, 0.0, 0.0, 1.0, 0.0, 1.0, 1.0, 0.0, 0.0, 1.0, 0.0, 1.0, 1.0, 0.0, 1.0, 0.0, 0.0, 1.0, 0.0, 1.0, 1.0, 0.0, 1.0, 0.0, 0.0, 1.0, 0.0, 1.0, 1.0, 0.0, 0.0, 1.0, 0.0, 1.0, 1.0, 0.0, 1.0, 0.0, 0.0, 1.0, 0.0, 1.0, 1.0, 0.0, 1.0, 0.0, 0.0, 1.0, 0.0, 1.0, 1.0, 0.0, 1.0, 0.0, 0.0, 1.0, 0.0, 1.0, 1.0, 0.0, 1.0, 0.0, 0.0, 1.0, 0.0, 1.0, 1.0, 0.0, 1.0, 0.0, 0.0, 1.0, 0.0, 1.0, 1.0, 0.0, 1.0, 0.0, 0.0, 1.0, 0.0, 1.0, 1.0, 0.0, 1.0, 0.0, 0.0, 1.0, 0.0, 1.0, 1.0, 0.0, 1.0, 0.0, 0.0, 1.0, 0.0, 1.0, 1.0, 0.0, 1.0, 0.0, 0.0, 1.0, 0.0, 1.0, 1.0, 0.0, 1.0, 0.0, 0.0, 1.0, 0.0, 1.0, 1.0, 0.0, 1.0, 0.0, 0.0, 1.0, 0.0, 1.0, 1.0, 0.0, 1.0, 0.0, 0.0, 1.0, 0.0, 1.0, 1.0, 0.0, 1.0, 0.0, 0.0, 1.0, 0.0, 1.0, 1.0, 0.0, 1.0, 0.0, 0.0, 1.0, 0.0, 1.0, 1.0, 0.0, 1.0, 0.0, 0.0, 1.0, 0.0, 1.0, 1.0, 0.0, 1.0, 0.0, 0.0, 1.0, 0.0, 1.0, 1.0, 0.0, 1.0, 0.0, 0.0, 1.0, 0.0, 1.0, 1.0, 0.0, 1.0, 0.0, 0.0, 1.0, 0.0, 1.0, 1.0, 0.0, 1.0, 0.0, 0.0, 1.0, 0.0, 1.0, 1.0, 0.0, 1.0, 0.0, 0.0, 1.0, 0.0, 1.0, 1.0, 0.0, 1.0, 0.0, 0.0, 1.0, 0.0, 1.0, 1.0, 0.0, 1.0, 0.0, 0.0, 1.0, 0.0, 1.0, 1.0, 0.0, 1.0, 0.0, 0.0, 1.0, 0.0, 1.0, 1.0, 0.0, 1.0, 0.0, 0.0, 1.0, 0.0, 1.0, 1.0, 0.0, 1.0, 0.0, 0.0, 1.0, 0.0, 1.0, 1.0, 0.0, 1.0, 0.0, 0.0, 1.0, 0.0, 1.0, 1.0, 0.0, 1.0, 0.0, 0.0, 1.0, 0.0, 1.0, 1.0, 0.0, 1.0, 0.0, 0.0, 1.0, 0.0, 1.0, 1.0, 0.0, 1.0, 0.0, 0.0, 1.0, 0.0, 1.0, 1.0, 0.0, 1.0, 0.0, 0.0, 1.0, 0.0, 1.0, 1.0, 0.0, 1.0, 0.0, 0.0, 1.0, 0.0, 1.0, 1.0, 0.0, 1.0, 0.0, 0.0, 1.0, 0.0, 1.0, 1.0, 0.0, 1.0, 0.0, 0.0, 1.0, 0.0, 1.0, 1.0, 0.0, 1.0, 0.0, 0.0, 1.0, 0.0, 1.0, 1.0, 0.0, 1.0, 0.0, 0.0, 1.0, 0.0, 1.0, 1.0, 0.0, 1.0, 0.0, 0.0, 1.0, 0.0, 1.0, 1.0, 0.0, 1.0, 0.0, 0.0, 1.0, 0.0, 1.0, 1.0, 0.0, 1.0, 0.0, 0.0, 1.0, 0.0, 1.0, 1.0, 0.0, 1.0, 0.0, 0.0, 1.0, 0.0, 1.0, 1.0, 0.0, 1.0, 0.0, 0.0, 1.0, 0.0, 1.0, 1.0, 0.0, 1.0, 0.0, 0.0, 1.0, 0.0, 1.0, 1.0, 0.0, 1.0, 0.0, 0.0, 1.0, 0.0, 1.0, 1.0, 0.0, 1.0, 0.0, 0.0, 1.0, 0.0, 1.0, 1.0, 0.0, 0.0, 1.0, 0.0, 1.0, 1.0, 0.0, 1.0, 0.0, 0.0, 1.0, 0.0, 1.0, 1.0, 0.0, 0.0, 1.0, 0.0, 1.0, 1.0, 0.0, 1.0, 0.0, 0.0, 1.0, 0.0, 1.0, 1.0, 0.0, 0.0, 1.0, 0.0, 1.0, 1.0, 0.0, 0.0, 1.0, 0.0, 1.0, 1.0, 0.0, 1.0, 0.0, 0.0, 1.0, 0.0, 1.0, 1.0, 0.0, 0.0, 1.0, 0.0, 1.0, 1.0, 0.0, 1.0, 0.0, 0.0, 1.0, 0.0, 1.0, 1.0, 0.0, 0.0, 1.0, 0.0, 1.0, 1.0, 0.0, 0.0, 1.0, 0.0, 1.0, 1.0, 0.0, 1.0, 0.0, 0.0, 1.0, 0.0, 1.0, 1.0, 0.0, 1.0, 0.0, 0.0, 1.0, 0.0, 1.0, 1.0, 0.0, 1.0, 0.0, 0.0, 1.0, 0.0, 1.0, 1.0, 0.0, 0.0, 1.0, 0.0, 1.0, 1.0, 0.0, 0.0, 1.0, 0.0, 1.0, 1.0, 0.0, 1.0, 0.0, 0.0, 1.0, 0.0, 1.0, 1.0, 0.0, 1.0, 0.0, 0.0, 1.0, 0.0, 1.0, 1.0, 0.0, 1.0, 0.0, 0.0, 1.0, 0.0, 1.0, 1.0, 0.0, 1.0, 0.0, 0.0, 1.0, 0.0, 1.0, 1.0, 0.0, 1.0, 0.0, 0.0, 1.0, 0.0, 1.0, 1.0, 0.0, 1.0, 0.0, 0.0, 1.0, 0.0, 1.0, 1.0, 0.0, 1.0, 0.0, 0.0, 1.0, 0.0, 1.0, 1.0, 0.0, 1.0, 0.0, 0.0, 1.0, 0.0, 1.0, 1.0, 0.0, 1.0, 0.4602, 0.4859, 0.4715, 0.4797, 0.4714, 0.4855, 0.4642, 0.4892, 0.4842, 0.504, 0.4773, 0.5103, 0.4766, 0.5054, 0.48, 0.5025, 0.4842, 0.504, 0.8581, 0.08871, 0.9298, 0.1522, 0.4773, 0.5103, 0.4655, 0.5126, 0.4541, 0.5052, 0.461, 0.5003, 0.4659, 0.505, 0.4595, 0.4819, 0.4723, 0.4756, 0.4715, 0.4797, 0.4602, 0.4859, 0.4773, 0.5103, 0.9298, 0.1522, 0.9298, 0.7644, 0.4644, 0.5183, 0.4715, 0.4797, 0.4824, 0.4869, 0.4765, 0.4899, 0.4714, 0.4855, 0.4723, 0.4756, 0.4882, 0.4822, 0.4824, 0.4869, 0.4715, 0.4797, 0.4644, 0.5183, 0.9298, 0.7644, 0.4045, 0.9999, 0.4467, 0.5113, 0.4729, 0.5008, 0.4659, 0.505, 0.4667, 0.5026, 0.4719, 0.4986, 0.4523, 0.488, 0.4595, 0.4819, 0.4602, 0.4859, 0.4565, 0.4889, 0.4523, 0.488, 0.06959, 0.909, 9.641e-05, 0.8419, 0.4595, 0.4819, 0.6229, 0.006327, 0.8581, 0.08871, 0.4842, 0.504, 0.4903, 0.4944, 0.48, 0.5025, 0.4766, 0.5054, 0.4729, 0.5008, 0.4745, 0.4976, 0.4595, 0.4819, 9.641e-05, 0.8419, 0.007471, 0.2277, 0.4723, 0.4756, 0.4565, 0.4889, 0.4602, 0.4859, 0.4642, 0.4892, 0.4627, 0.4921, 0.4773, 0.5103, 0.4644, 0.5183, 0.4655, 0.5126, 0.4766, 0.5054, 0.4723, 0.4756, 0.007471, 0.2277, 0.5304, 9.641e-05, 0.4882, 0.4822, 0.4644, 0.5183, 0.4467, 0.5113, 0.4541, 0.5052, 0.4655, 0.5126, 0.4766, 0.5054, 0.4655, 0.5126, 0.4659, 0.505, 0.4729, 0.5008, 0.473, 0.4956, 0.4719, 0.4986, 0.4695, 0.4979, 0.4697, 0.4967, 0.4627, 0.4921, 0.4642, 0.4892, 0.4654, 0.4906, 0.4645, 0.4935, 0.4714, 0.4855, 0.4765, 0.4899, 0.4751, 0.49, 0.4709, 0.4866, 0.4745, 0.4976, 0.4729, 0.5008, 0.4719, 0.4986, 0.473, 0.4956, 0.4659, 0.505, 0.461, 0.5003, 0.463, 0.499, 0.4667, 0.5026, 0.4642, 0.4892, 0.4714, 0.4855, 0.4709, 0.4866, 0.4654, 0.4906, 0.4661, 0.4971, 0.4697, 0.4967, 0.4695, 0.4979, 0.4672, 0.4996, 0.4659, 0.498, 0.4667, 0.5026, 0.463, 0.499, 0.4659, 0.498, 0.4672, 0.4996, 0.4654, 0.4906, 0.4709, 0.4866, 0.4707, 0.488, 0.4686, 0.4904, 0.4719, 0.4986, 0.4667, 0.5026, 0.4672, 0.4996, 0.4695, 0.4979, 0.4645, 0.4935, 0.4654, 0.4906, 0.4686, 0.4904, 0.4688, 0.4913, 0.4709, 0.4866, 0.4751, 0.49, 0.4729, 0.4881, 0.4707, 0.488, 0.4467, 0.5113, 0.4452, 0.498, 0.4519, 0.4996, 0.4541, 0.5052, 0.4467, 0.5113, 0.4045, 0.9999, 0.3088, 0.9978, 0.4452, 0.498, 0.4541, 0.5052, 0.4519, 0.4996, 0.4613, 0.4975, 0.461, 0.5003, 0.461, 0.5003, 0.4613, 0.4975, 0.4635, 0.4965, 0.463, 0.499, 0.463, 0.499, 0.4635, 0.4965, 0.4661, 0.4971, 0.4659, 0.498, 0.4882, 0.4822, 0.4903, 0.4944, 0.4846, 0.4922, 0.4824, 0.4869, 0.4882, 0.4822, 0.5304, 9.641e-05, 0.6229, 0.006327, 0.4903, 0.4944, 0.4824, 0.4869, 0.4846, 0.4922, 0.4762, 0.4924, 0.4765, 0.4899, 0.4751, 0.49, 0.474, 0.4924, 0.4732, 0.4872, 0.4729, 0.4881, 0.4765, 0.4899, 0.4762, 0.4924, 0.474, 0.4924, 0.4751, 0.49, 0.4762, 0.4924, 0.4745, 0.4976, 0.473, 0.4956, 0.474, 0.4924, 0.4846, 0.4922, 0.48, 0.5025, 0.4745, 0.4976, 0.4762, 0.4924, 0.4903, 0.4944, 0.4842, 0.504, 0.48, 0.5025, 0.4846, 0.4922, 0.4729, 0.4881, 0.4732, 0.4872, 0.4688, 0.4913, 0.4686, 0.4904, 0.4707, 0.488, 0.4697, 0.4967, 0.4661, 0.4971, 0.4655, 0.4963, 0.4717, 0.4951, 0.4688, 0.4913, 0.4732, 0.4872, 0.473, 0.4906, 0.4662, 0.4928, 0.4662, 0.4928, 0.4655, 0.4963, 0.4635, 0.4965, 0.4645, 0.4935, 0.4645, 0.4935, 0.4635, 0.4965, 0.4613, 0.4975, 0.4627, 0.4921, 0.4627, 0.4921, 0.4613, 0.4975, 0.4519, 0.4996, 0.4565, 0.4889, 0.4565, 0.4889, 0.4519, 0.4996, 0.4452, 0.498, 0.4523, 0.488, 0.4523, 0.488, 0.4452, 0.498, 0.3088, 0.9978, 0.06959, 0.909, 0.473, 0.4956, 0.4717, 0.4951, 0.473, 0.4906, 0.474, 0.4924, 0.4662, 0.4928, 0.473, 0.4906, 0.4717, 0.4951, 0.4655, 0.4963, 0.0, 0.0, 1.0, 0.0, 1.0, 1.0, 0.0, 1.0, 0.0, 0.0, 1.0, 0.0, 1.0, 1.0, 0.0, 1.0, 0.0, 0.0, 1.0, 0.0, 1.0, 1.0, 0.0, 1.0, 0.0, 0.0, 1.0, 0.0, 1.0, 1.0, 0.0, 1.0, 0.0, 0.0, 1.0, 0.0, 1.0, 1.0, 0.0, 1.0, 0.0, 0.0, 1.0, 0.0, 1.0, 1.0, 0.0, 1.0, 0.0, 0.0, 1.0, 0.0, 1.0, 1.0, 0.0, 1.0, 0.0, 0.0, 1.0, 0.0, 1.0, 1.0, 0.0, 1.0, 0.0, 0.0, 1.0, 0.0, 1.0, 1.0, 0.0, 1.0, 0.0, 0.0, 1.0, 0.0, 1.0, 1.0, 0.0, 1.0, 0.0, 0.0, 1.0, 0.0, 1.0, 1.0, 0.0, 1.0, 0.0, 0.0, 1.0, 0.0, 1.0, 1.0, 0.0, 1.0, 0.0, 0.0, 1.0, 0.0, 1.0, 1.0, 0.0, 1.0, 0.0, 0.0, 1.0, 0.0, 1.0, 1.0, 0.0, 1.0, 0.0, 0.0, 1.0, 0.0, 1.0, 1.0, 0.0, 1.0, 0.0, 0.0, 1.0, 0.0, 1.0, 1.0, 0.0, 1.0, 0.0, 0.0, 1.0, 0.0, 1.0, 1.0, 0.0, 1.0, 0.0, 0.0, 1.0, 0.0, 1.0, 1.0, 0.0, 1.0, 0.0, 0.0, 1.0, 0.0, 1.0, 1.0, 0.0, 1.0, 0.0, 0.0, 1.0, 0.0, 1.0, 1.0, 0.0, 1.0, 0.0, 0.0, 1.0, 0.0, 1.0, 1.0, 0.0, 1.0, 0.0, 0.0, 1.0, 0.0, 1.0, 1.0, 0.0, 1.0, 0.0, 0.0, 1.0, 0.0, 1.0, 1.0, 0.0, 1.0, 0.0, 0.0, 1.0, 0.0, 1.0, 1.0, 0.0, 1.0, 0.0, 0.0, 1.0, 0.0, 1.0, 1.0, 0.0, 1.0, 0.0, 0.0, 1.0, 0.0, 1.0, 1.0, 0.0, 1.0, 0.0, 0.0, 1.0, 0.0, 1.0, 1.0, 0.0, 1.0, 0.0, 0.0, 1.0, 0.0, 1.0, 1.0, 0.0, 1.0, 0.0, 0.0, 1.0, 0.0, 1.0, 1.0, 0.0, 1.0, 0.0, 0.0, 1.0, 0.0, 1.0, 1.0, 0.0, 1.0, 0.0, 0.0, 1.0, 0.0, 1.0, 1.0, 0.0, 1.0, 0.0, 0.0, 1.0, 0.0, 1.0, 1.0, 0.0, 1.0, 0.0, 0.0, 1.0, 0.0, 1.0, 1.0, 0.0, 1.0, 0.0, 0.0, 1.0, 0.0, 1.0, 1.0, 0.0, 1.0, 0.0, 0.0, 1.0, 0.0, 1.0, 1.0, 0.0, 1.0, 0.0, 0.0, 1.0, 0.0, 1.0, 1.0, 0.0, 1.0, 0.0, 0.0, 1.0, 0.0, 1.0, 1.0, 0.0, 1.0, 0.0, 0.0, 1.0, 0.0, 1.0, 1.0, 0.0, 1.0, 0.0, 0.0, 1.0, 0.0, 1.0, 1.0, 0.0, 1.0, 0.0, 0.0, 1.0, 0.0, 1.0, 1.0, 0.0, 1.0, 0.0, 0.0, 1.0, 0.0, 1.0, 1.0, 0.0, 1.0, 0.0, 0.0, 1.0, 0.0, 1.0, 1.0, 0.0, 1.0, 0.0, 0.0, 1.0, 0.0, 1.0, 1.0, 0.0, 1.0, 0.0, 0.0, 1.0, 0.0, 1.0, 1.0, 0.0, 1.0, 0.0, 0.0, 1.0, 0.0, 1.0, 1.0, 0.0, 1.0, 0.0, 0.0, 1.0, 0.0, 1.0, 1.0, 0.0, 1.0, 0.0, 0.0, 1.0, 0.0, 1.0, 1.0, 0.0, 1.0, 0.0, 0.0, 1.0, 0.0, 1.0, 1.0, 0.0, 1.0, 0.0, 0.0, 1.0, 0.0, 1.0, 1.0, 0.0, 1.0, 0.0, 0.0, 1.0, 0.0, 1.0, 1.0, 0.0, 1.0, 0.0, 0.0, 1.0, 0.0, 1.0, 1.0, 0.0, 1.0, 0.0, 0.0, 1.0, 0.0, 1.0, 1.0, 0.0, 1.0, 0.0, 0.0, 1.0, 0.0, 1.0, 1.0, 0.0, 1.0, 0.0, 0.0, 1.0, 0.0, 1.0, 1.0, 0.0, 1.0, 0.0, 0.0, 1.0, 0.0, 1.0, 1.0, 0.0, 1.0, 0.0, 0.0, 1.0, 0.0, 1.0, 1.0, 0.0, 1.0, 0.0, 0.0, 1.0, 0.0, 1.0, 1.0, 0.0, 1.0, 0.0, 0.0, 1.0, 0.0, 1.0, 1.0, 0.0, 1.0, 0.0, 0.0, 1.0, 0.0, 1.0, 1.0, 0.0, 1.0, 0.0, 0.0, 1.0, 0.0, 1.0, 1.0, 0.0, 1.0, 0.0, 0.0, 1.0, 0.0, 1.0, 1.0, 0.0, 1.0, 0.0, 0.0, 1.0, 0.0, 1.0, 1.0, 0.0, 1.0, 0.0, 0.0, 1.0, 0.0, 1.0, 1.0, 0.0, 1.0, 0.0, 0.0, 1.0, 0.0, 1.0, 1.0, 0.0, 1.0, 0.0, 0.0, 1.0, 0.0, 1.0, 1.0, 0.0, 1.0, 0.0, 0.0, 1.0, 0.0, 1.0, 1.0, 0.0, 1.0, 0.0, 0.0, 1.0, 0.0, 1.0, 1.0, 0.0, 1.0, 0.0, 0.0, 1.0, 0.0, 1.0, 1.0, 0.0, 1.0, 0.0, 0.0, 1.0, 0.0, 1.0, 1.0, 0.0, 1.0, 0.0, 0.0, 1.0, 0.0, 1.0, 1.0, 0.0, 1.0, 0.0, 0.0, 1.0, 0.0, 1.0, 1.0, 0.0, 1.0, 0.0, 0.0, 1.0, 0.0, 1.0, 1.0, 0.0, 1.0, 0.0, 0.0, 1.0, 0.0, 1.0, 1.0, 0.0, 1.0, 0.0, 0.0, 1.0, 0.0, 1.0, 1.0, 0.0, 1.0, 0.0, 0.0, 1.0, 0.0, 1.0, 1.0, 0.0, 1.0, 0.0, 0.0, 1.0, 0.0, 1.0, 1.0, 0.0, 1.0, 0.0, 0.0, 1.0, 0.0, 1.0, 1.0, 0.0, 1.0, 0.0, 0.0, 1.0, 0.0, 1.0, 1.0, 0.0, 1.0, 0.0, 0.0, 1.0, 0.0, 1.0, 1.0, 0.0, 1.0, 0.0, 0.0, 1.0, 0.0, 1.0, 1.0, 0.0, 1.0, 0.0, 0.0, 1.0, 0.0, 1.0, 1.0, 0.0, 1.0, 0.0, 0.0, 1.0, 0.0, 1.0, 1.0, 0.0, 1.0, 0.0, 0.0, 1.0, 0.0, 1.0, 1.0, 0.0, 1.0, 0.0, 0.0, 1.0, 0.0, 1.0, 1.0, 0.0, 1.0, 0.0, 0.0, 1.0, 0.0, 1.0, 1.0, 0.0, 1.0, 0.0, 0.0, 1.0, 0.0, 1.0, 1.0, 0.0, 1.0, 0.0, 0.0, 1.0, 0.0, 1.0, 1.0, 0.0, 1.0, 0.0, 0.0, 1.0, 0.0, 1.0, 1.0, 0.0, 1.0, 0.0, 0.0, 1.0, 0.0, 1.0, 1.0, 0.0, 1.0, 0.0, 0.0, 1.0, 0.0, 1.0, 1.0, 0.0, 1.0, 0.0, 0.0, 1.0, 0.0, 1.0, 1.0, 0.0, 1.0, 0.0, 0.0, 1.0, 0.0, 1.0, 1.0, 0.0, 1.0, 0.0, 0.0, 1.0, 0.0, 1.0, 1.0, 0.0, 1.0, 0.0, 0.0, 1.0, 0.0, 1.0, 1.0, 0.0, 1.0, 0.0, 0.0, 1.0, 0.0, 1.0, 1.0, 0.0, 1.0, 0.0, 0.0, 1.0, 0.0, 1.0, 1.0, 0.0, 1.0, 0.0, 0.0, 1.0, 0.0, 1.0, 1.0, 0.0, 1.0, 0.0, 0.0, 1.0, 0.0, 1.0, 1.0, 0.0, 1.0, 0.0, 0.0, 1.0, 0.0, 1.0, 1.0, 0.0, 1.0, 0.0, 0.0, 1.0, 0.0, 1.0, 1.0, 0.0, 1.0, 0.0, 0.0, 1.0, 0.0, 1.0, 1.0, 0.0, 1.0, 0.0, 0.0, 1.0, 0.0, 1.0, 1.0, 0.0, 1.0, 0.0, 0.0, 1.0, 0.0, 1.0, 1.0, 0.0, 1.0, 0.0, 0.0, 1.0, 0.0, 1.0, 1.0, 0.0, 1.0, 0.0, 0.0, 1.0, 0.0, 1.0, 1.0, 0.0, 1.0, 0.0, 0.0, 1.0, 0.0, 1.0, 1.0, 0.0, 1.0, 0.0, 0.0, 1.0, 0.0, 1.0, 1.0, 0.0, 1.0, 0.0, 0.0, 1.0, 0.0, 1.0, 1.0, 0.0, 1.0, 0.0, 0.0, 1.0, 0.0, 1.0, 1.0, 0.0, 1.0, 0.0, 0.0, 1.0, 0.0, 1.0, 1.0, 0.0, 1.0, 0.0, 0.0, 1.0, 0.0, 1.0, 1.0, 0.0, 1.0, 0.0, 0.0, 1.0, 0.0, 1.0, 1.0, 0.0, 1.0, 0.0, 0.0, 1.0, 0.0, 1.0, 1.0, 0.0, 1.0, 0.0, 0.0, 1.0, 0.0, 1.0, 1.0, 0.0, 1.0, 0.0, 0.0, 1.0, 0.0, 1.0, 1.0, 0.0, 1.0, 0.0, 0.0, 1.0, 0.0, 1.0, 1.0, 0.0, 1.0, 0.0, 0.0, 1.0, 0.0, 1.0, 1.0, 0.0, 1.0, 0.0, 0.0, 1.0, 0.0, 1.0, 1.0, 0.0, 1.0, 0.0, 0.0, 1.0, 0.0, 1.0, 1.0, 0.0, 1.0, 0.0, 0.0, 1.0, 0.0, 1.0, 1.0, 0.0, 1.0, 0.0, 0.0, 1.0, 0.0, 1.0, 1.0, 0.0, 1.0, 0.0, 0.0, 1.0, 0.0, 1.0, 1.0, 0.0, 1.0, 0.0, 0.0, 1.0, 0.0, 1.0, 1.0, 0.0, 1.0, 0.0, 0.0, 1.0, 0.0, 1.0, 1.0, 0.0, 1.0, 0.0, 0.0, 1.0, 0.0, 1.0, 1.0, 0.0, 1.0, 0.0, 0.0, 1.0, 0.0, 1.0, 1.0, 0.0, 1.0, 0.0, 0.0, 1.0, 0.0, 1.0, 1.0, 0.0, 1.0, 0.0, 0.0, 1.0, 0.0, 1.0, 1.0, 0.0, 1.0, 0.0, 0.0, 1.0, 0.0, 1.0, 1.0, 0.0, 1.0, 0.0, 0.0, 1.0, 0.0, 1.0, 1.0, 0.0, 1.0, 0.0, 0.0, 1.0, 0.0, 1.0, 1.0, 0.0, 1.0, 0.0, 0.0, 1.0, 0.0, 1.0, 1.0, 0.0, 1.0, 0.0, 0.0, 1.0, 0.0, 1.0, 1.0, 0.0, 1.0, 0.0, 0.0, 1.0, 0.0, 1.0, 1.0, 0.0, 1.0, 0.0, 0.0, 1.0, 0.0, 1.0, 1.0, 0.0, 1.0, 0.0, 0.0, 1.0, 0.0, 1.0, 1.0, 0.0, 1.0, 0.0, 0.0, 1.0, 0.0, 1.0, 1.0, 0.0, 1.0, 0.0, 0.0, 1.0, 0.0, 1.0, 1.0, 0.0, 1.0, 0.0, 0.0, 1.0, 0.0, 1.0, 1.0, 0.0, 1.0, 0.0, 0.0, 1.0, 0.0, 1.0, 1.0, 0.0, 1.0, 0.0, 0.0, 1.0, 0.0, 1.0, 1.0, 0.0, 1.0, 0.0, 0.0, 1.0, 0.0, 1.0, 1.0, 0.0, 1.0, 0.0, 0.0, 1.0, 0.0, 1.0, 1.0, 0.0, 1.0, 0.0, 0.0, 1.0, 0.0, 1.0, 1.0, 0.0, 1.0, 0.0, 0.0, 1.0, 0.0, 1.0, 1.0, 0.0, 1.0, 0.0, 0.0, 1.0, 0.0, 1.0, 1.0, 0.0, 1.0, 0.0, 0.0, 1.0, 0.0, 1.0, 1.0, 0.0, 1.0, 0.0, 0.0, 1.0, 0.0, 1.0, 1.0, 0.0, 1.0, 0.0, 0.0, 1.0, 0.0, 1.0, 1.0, 0.0, 1.0, 0.0, 0.0, 1.0, 0.0, 1.0, 1.0, 0.0, 1.0, 0.0, 0.0, 1.0, 0.0, 1.0, 1.0, 0.0, 1.0, 0.0, 0.0, 1.0, 0.0, 1.0, 1.0, 0.0, 1.0, 0.0, 0.0, 1.0, 0.0, 1.0, 1.0, 0.0, 1.0, 0.0, 0.0, 1.0, 0.0, 1.0, 1.0, 0.0, 1.0, 0.0, 0.0, 1.0, 0.0, 1.0, 1.0, 0.0, 1.0, 0.0, 0.0, 1.0, 0.0, 1.0, 1.0, 0.0, 1.0, 0.0, 0.0, 1.0, 0.0, 1.0, 1.0, 0.0, 1.0, 0.0, 0.0, 1.0, 0.0, 1.0, 1.0, 0.0, 1.0, 0.0, 0.0, 1.0, 0.0, 1.0, 1.0, 0.0, 1.0, 0.0, 0.0, 1.0, 0.0, 1.0, 1.0, 0.0, 1.0, 0.0, 0.0, 1.0, 0.0, 1.0, 1.0, 0.0, 1.0, 0.0, 0.0, 1.0, 0.0, 1.0, 1.0, 0.0, 1.0, 0.0, 0.0, 1.0, 0.0, 1.0, 1.0, 0.0, 1.0, 0.0, 0.0, 1.0, 0.0, 1.0, 1.0, 0.0, 1.0, 0.0, 0.0, 1.0, 0.0, 1.0, 1.0, 0.0, 1.0, 0.0, 0.0, 1.0, 0.0, 1.0, 1.0, 0.0, 1.0, 0.0, 0.0, 1.0, 0.0, 1.0, 1.0, 0.0, 1.0, 0.0, 0.0, 1.0, 0.0, 1.0, 1.0, 0.0, 1.0, 0.0, 0.0, 1.0, 0.0, 1.0, 1.0, 0.0, 1.0, 0.0, 0.0, 1.0, 0.0, 1.0, 1.0, 0.0, 1.0, 0.0, 0.0, 1.0, 0.0, 1.0, 1.0, 0.0, 1.0, 0.0, 0.0, 1.0, 0.0, 1.0, 1.0, 0.0, 1.0, 0.0, 0.0, 1.0, 0.0, 1.0, 1.0, 0.0, 1.0, 0.0, 0.0, 1.0, 0.0, 1.0, 1.0, 0.0, 1.0, 0.0, 0.0, 1.0, 0.0, 1.0, 1.0, 0.0, 1.0, 0.0, 0.0, 1.0, 0.0, 1.0, 1.0, 0.0, 1.0, 0.5, 1.0, 0.933, 0.75, 0.933, 0.25, 0.5, 0.0, 0.06699, 0.25, 0.06699, 0.75, 0.0, 0.0, 1.0, 0.0, 1.0, 1.0, 0.0, 1.0, 0.0, 0.0, 1.0, 0.0, 1.0, 1.0, 0.0, 1.0, 0.0, 0.0, 1.0, 0.0, 1.0, 1.0, 0.0, 1.0, 0.0, 0.0, 1.0, 0.0, 1.0, 1.0, 0.0, 1.0, 0.0, 0.0, 1.0, 0.0, 1.0, 1.0, 0.0, 1.0, 0.0, 0.0, 1.0, 0.0, 1.0, 1.0, 0.0, 1.0])
me_cylinder.materials.append(mat_wood)
me_cylinder.materials.append(mat_sail)
me_cylinder.materials.append(mat_towerbody)
me_cylinder.use_remesh_preserve_volume = False
me_cylinder.use_remesh_preserve_attributes = False
me_cylinder.use_mirror_vertex_groups = False
me_cylinder.update()

# ---- curves / text
cu_polygon = bpy.data.curves.new('Polygon', 'CURVE')
cu_polygon.dimensions = '2D'
_sp = cu_polygon.splines.new('POLY'); _sp.points.add(5)
_sp.points.foreach_set('co', [5.96e-08, 2.0, 0.0, 0.0, 1.732, 1.0, 0.0, 0.0, 1.732, -1.0, 0.0, 0.0, 5.96e-08, -2.0, 0.0, 0.0, -1.732, -1.0, 0.0, 0.0, -1.732, 1.0, 0.0, 0.0])
_sp.use_cyclic_u = True
cu_polygon.use_path = True
cu_polygon.use_path_clamp = True
cu_polygon.fill_mode = 'BOTH'

# ---- objects
ob_cylinder = bpy.data.objects.new('Cylinder', me_cylinder)
ob_polygon = bpy.data.objects.new('Polygon', cu_polygon)

# ---- transforms, parenting, visibility, modifiers, constraints
ob_cylinder.location = (0.0, 7.153e-07, 0.0)
ob_cylinder.lineart.crease_threshold = 0.0
ob_polygon.location = (0.0, 0.0, 0.0)
ob_polygon.scale = (1.18, 1.18, 1.18)
ob_polygon.lineart.crease_threshold = 0.0

# ---- collection membership
col_collection_1.objects.link(ob_cylinder)
col_collection_1.objects.link(ob_polygon)

# ---- scene / render settings (as saved in the file)
scene.frame_start = 1; scene.frame_end = 250; scene.frame_set(142)
scene.render.engine = 'BLENDER_EEVEE_NEXT'
scene.render.resolution_percentage = 50
scene.render.dither_intensity = 0.0
scene.cycles.use_denoising = False
scene.cycles.samples = 128
scene.cycles.sampling_pattern = 'TABULATED_SOBOL'
scene.cycles.light_sampling_threshold = 0.0
scene.cycles.use_adaptive_sampling = False
scene.cycles.use_light_tree = False
scene.cycles.blur_glossy = 0.0
scene.cycles.sample_clamp_indirect = 0.0
scene.view_settings.view_transform = 'Standard'
bpy.context.view_layer.update()

# ---- added for rendering (the .blend has no active camera and no usable light): camera, sun
cam_auto = bpy.data.cameras.new('AutoCamera')
cam_auto.lens = 50.0
cam_auto.sensor_width = 36.0
cam_auto.clip_end = 1000.0
ob_auto_camera = bpy.data.objects.new('AutoCamera', cam_auto)
scene.collection.objects.link(ob_auto_camera)
ob_auto_camera.location = (20.1799, -24.2159, 23.7981)
ob_auto_camera.rotation_euler = (1.09748, -7.21219e-08, 0.694738)
scene.camera = ob_auto_camera
light_auto_sun = bpy.data.lights.new('AutoSun', 'SUN')
light_auto_sun.energy = 3.0
light_auto_sun.angle = 0.0523599
ob_auto_sun = bpy.data.objects.new('AutoSun', light_auto_sun)
scene.collection.objects.link(ob_auto_sun)
ob_auto_sun.rotation_euler = (0.872665, 0.174533, 0.523599)
bpy.context.view_layer.update()
